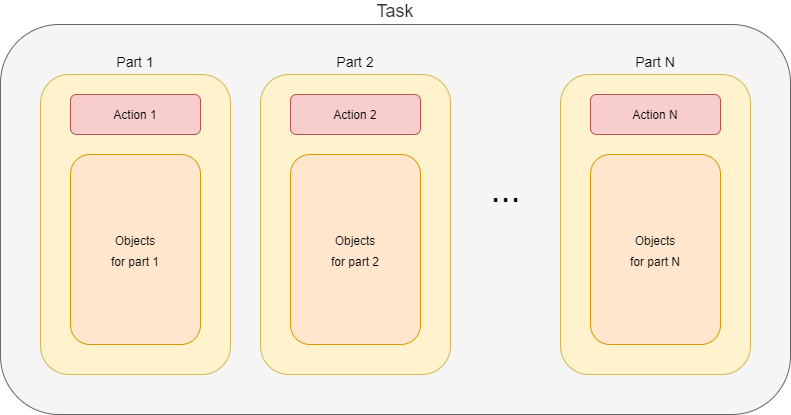

The diagram above was exported from draw.io. Its source (the exported page's mxGraphModel, read from the mxfile embedded in the PNG):
<mxGraphModel dx="1086" dy="966" grid="1" gridSize="10" guides="1" tooltips="1" connect="1" arrows="1" fold="1" page="1" pageScale="1" pageWidth="827" pageHeight="1169" math="0" shadow="0">
  <root>
    <mxCell id="0" />
    <mxCell id="1" parent="0" />
    <mxCell id="gJrOSHwnE2OEPGomYUo7-1" value="Task" style="rounded=1;whiteSpace=wrap;html=1;fontSize=18;labelPosition=center;verticalLabelPosition=top;align=center;verticalAlign=bottom;fillColor=#f5f5f5;strokeColor=#666666;fontColor=#333333;" parent="1" vertex="1">
      <mxGeometry x="30" y="240" width="790" height="390" as="geometry" />
    </mxCell>
    <mxCell id="gJrOSHwnE2OEPGomYUo7-30" value="&lt;font style=&quot;font-size: 14px&quot;&gt;Part N&lt;/font&gt;" style="rounded=1;whiteSpace=wrap;html=1;fontSize=18;labelPosition=center;verticalLabelPosition=top;align=center;verticalAlign=bottom;fillColor=#fff2cc;strokeColor=#d6b656;" parent="1" vertex="1">
      <mxGeometry x="590" y="290" width="190" height="300" as="geometry" />
    </mxCell>
    <mxCell id="gJrOSHwnE2OEPGomYUo7-18" value="&lt;font style=&quot;font-size: 14px&quot;&gt;Part 2&lt;/font&gt;" style="rounded=1;whiteSpace=wrap;html=1;fontSize=18;labelPosition=center;verticalLabelPosition=top;align=center;verticalAlign=bottom;fillColor=#fff2cc;strokeColor=#d6b656;" parent="1" vertex="1">
      <mxGeometry x="290" y="290" width="190" height="300" as="geometry" />
    </mxCell>
    <mxCell id="gJrOSHwnE2OEPGomYUo7-2" value="&lt;font style=&quot;font-size: 14px&quot;&gt;Part 1&lt;/font&gt;" style="rounded=1;whiteSpace=wrap;html=1;fontSize=18;labelPosition=center;verticalLabelPosition=top;align=center;verticalAlign=bottom;fillColor=#fff2cc;strokeColor=#d6b656;" parent="1" vertex="1">
      <mxGeometry x="70" y="290" width="190" height="300" as="geometry" />
    </mxCell>
    <mxCell id="gJrOSHwnE2OEPGomYUo7-5" value="&lt;font style=&quot;font-size: 36px&quot;&gt;...&lt;/font&gt;" style="text;html=1;align=center;verticalAlign=middle;resizable=0;points=[];autosize=1;fontSize=18;" parent="1" vertex="1">
      <mxGeometry x="510" y="390" width="50" height="30" as="geometry" />
    </mxCell>
    <mxCell id="vWo9MA9QwkGOdSMucsnN-2" value="&lt;span style=&quot;font-size: 12px&quot;&gt;Objects&lt;br&gt;for part 1&lt;/span&gt;" style="rounded=1;whiteSpace=wrap;html=1;fontSize=18;labelPosition=center;verticalLabelPosition=middle;align=center;verticalAlign=middle;fillColor=#ffe6cc;strokeColor=#d79b00;" parent="1" vertex="1">
      <mxGeometry x="100" y="370" width="130" height="190" as="geometry" />
    </mxCell>
    <mxCell id="ghbv6CAcZa4JOoO7zXKy-1" value="&lt;span style=&quot;font-size: 12px&quot;&gt;Objects&lt;br&gt;for part 2&lt;/span&gt;" style="rounded=1;whiteSpace=wrap;html=1;fontSize=18;labelPosition=center;verticalLabelPosition=middle;align=center;verticalAlign=middle;fillColor=#ffe6cc;strokeColor=#d79b00;" parent="1" vertex="1">
      <mxGeometry x="320" y="370" width="130" height="190" as="geometry" />
    </mxCell>
    <mxCell id="ghbv6CAcZa4JOoO7zXKy-2" value="&lt;span style=&quot;font-size: 12px&quot;&gt;Objects&lt;br&gt;for part N&lt;/span&gt;" style="rounded=1;whiteSpace=wrap;html=1;fontSize=18;labelPosition=center;verticalLabelPosition=middle;align=center;verticalAlign=middle;fillColor=#ffe6cc;strokeColor=#d79b00;" parent="1" vertex="1">
      <mxGeometry x="620" y="370" width="130" height="190" as="geometry" />
    </mxCell>
    <mxCell id="ghbv6CAcZa4JOoO7zXKy-3" value="Action 1" style="rounded=1;whiteSpace=wrap;html=1;fillColor=#f8cecc;strokeColor=#b85450;" parent="1" vertex="1">
      <mxGeometry x="100" y="310" width="130" height="40" as="geometry" />
    </mxCell>
    <mxCell id="ghbv6CAcZa4JOoO7zXKy-4" value="Action 2" style="rounded=1;whiteSpace=wrap;html=1;fillColor=#f8cecc;strokeColor=#b85450;" parent="1" vertex="1">
      <mxGeometry x="320" y="310" width="130" height="40" as="geometry" />
    </mxCell>
    <mxCell id="ghbv6CAcZa4JOoO7zXKy-5" value="Action N" style="rounded=1;whiteSpace=wrap;html=1;fillColor=#f8cecc;strokeColor=#b85450;" parent="1" vertex="1">
      <mxGeometry x="620" y="310" width="130" height="40" as="geometry" />
    </mxCell>
  </root>
</mxGraphModel>